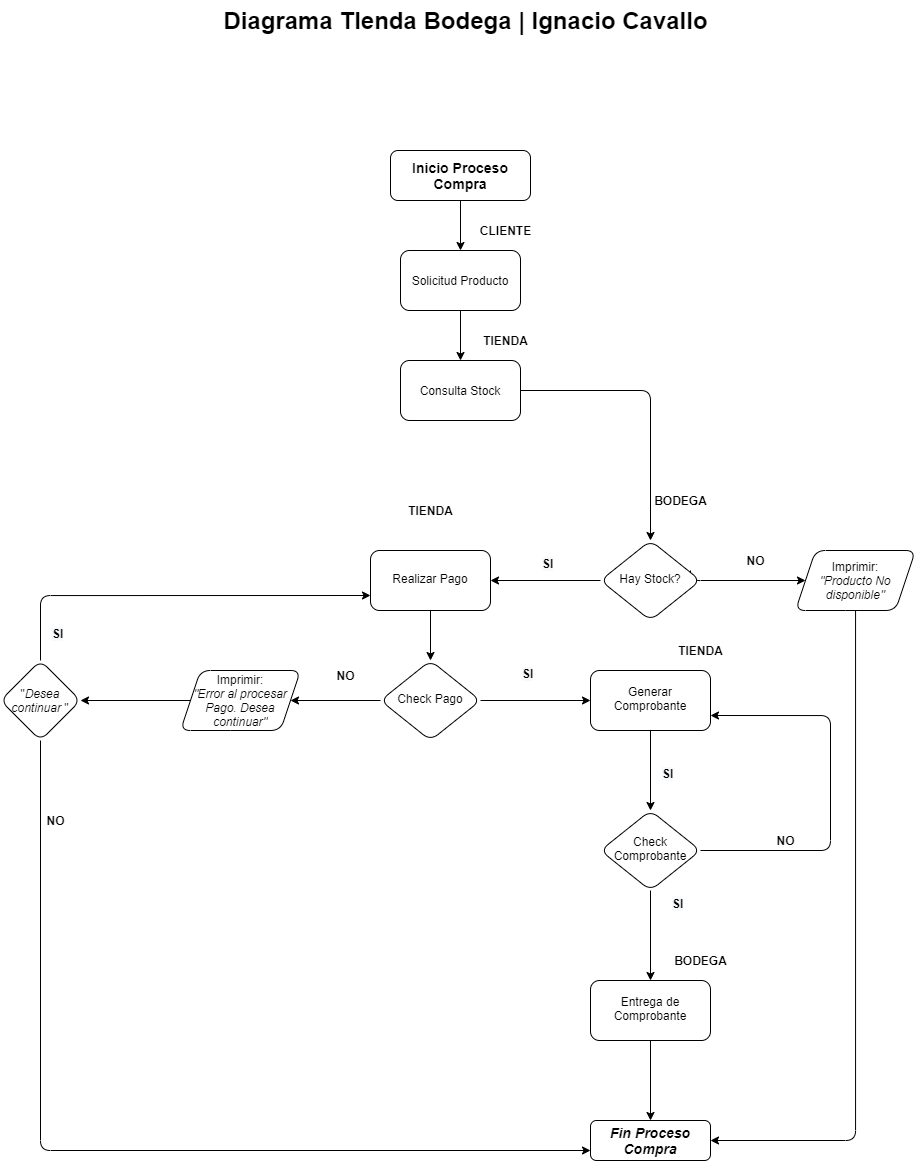

The diagram above was exported from draw.io. Its source (the exported page's mxGraphModel, read from the mxfile embedded in the PNG):
<mxGraphModel dx="2121" dy="688" grid="1" gridSize="10" guides="1" tooltips="1" connect="1" arrows="1" fold="1" page="1" pageScale="1" pageWidth="900" pageHeight="1600" math="0" shadow="0">
  <root>
    <mxCell id="WIyWlLk6GJQsqaUBKTNV-0" />
    <mxCell id="WIyWlLk6GJQsqaUBKTNV-1" parent="WIyWlLk6GJQsqaUBKTNV-0" />
    <mxCell id="VUzSS_kCdasjgLfnW907-1" value="" style="edgeStyle=orthogonalEdgeStyle;orthogonalLoop=1;jettySize=auto;html=1;" edge="1" parent="WIyWlLk6GJQsqaUBKTNV-1" source="WIyWlLk6GJQsqaUBKTNV-3" target="VUzSS_kCdasjgLfnW907-0">
      <mxGeometry relative="1" as="geometry" />
    </mxCell>
    <mxCell id="WIyWlLk6GJQsqaUBKTNV-3" value="&lt;h3&gt;Inicio Proceso Compra&lt;/h3&gt;" style="whiteSpace=wrap;html=1;fontSize=12;glass=0;strokeWidth=1;shadow=0;rounded=1;" parent="WIyWlLk6GJQsqaUBKTNV-1" vertex="1">
      <mxGeometry x="375" y="160" width="140" height="50" as="geometry" />
    </mxCell>
    <mxCell id="WIyWlLk6GJQsqaUBKTNV-4" value="Yes" style="html=1;jettySize=auto;orthogonalLoop=1;fontSize=11;endArrow=block;endFill=0;endSize=8;strokeWidth=1;shadow=0;labelBackgroundColor=none;edgeStyle=orthogonalEdgeStyle;" parent="WIyWlLk6GJQsqaUBKTNV-1" source="WIyWlLk6GJQsqaUBKTNV-6" edge="1">
      <mxGeometry y="20" relative="1" as="geometry">
        <mxPoint as="offset" />
        <mxPoint x="230" y="260" as="targetPoint" />
      </mxGeometry>
    </mxCell>
    <mxCell id="WIyWlLk6GJQsqaUBKTNV-5" value="No" style="edgeStyle=orthogonalEdgeStyle;html=1;jettySize=auto;orthogonalLoop=1;fontSize=11;endArrow=block;endFill=0;endSize=8;strokeWidth=1;shadow=0;labelBackgroundColor=none;" parent="WIyWlLk6GJQsqaUBKTNV-1" target="WIyWlLk6GJQsqaUBKTNV-7" edge="1">
      <mxGeometry y="10" relative="1" as="geometry">
        <mxPoint as="offset" />
        <mxPoint x="170" y="210" as="sourcePoint" />
      </mxGeometry>
    </mxCell>
    <mxCell id="WIyWlLk6GJQsqaUBKTNV-9" value="Yes" style="edgeStyle=orthogonalEdgeStyle;html=1;jettySize=auto;orthogonalLoop=1;fontSize=11;endArrow=block;endFill=0;endSize=8;strokeWidth=1;shadow=0;labelBackgroundColor=none;" parent="WIyWlLk6GJQsqaUBKTNV-1" source="WIyWlLk6GJQsqaUBKTNV-10" edge="1">
      <mxGeometry y="10" relative="1" as="geometry">
        <mxPoint as="offset" />
        <mxPoint x="320" y="330" as="targetPoint" />
      </mxGeometry>
    </mxCell>
    <mxCell id="VUzSS_kCdasjgLfnW907-4" value="" style="edgeStyle=orthogonalEdgeStyle;orthogonalLoop=1;jettySize=auto;html=1;" edge="1" parent="WIyWlLk6GJQsqaUBKTNV-1" source="VUzSS_kCdasjgLfnW907-0" target="VUzSS_kCdasjgLfnW907-3">
      <mxGeometry relative="1" as="geometry" />
    </mxCell>
    <mxCell id="VUzSS_kCdasjgLfnW907-0" value="Solicitud Producto" style="whiteSpace=wrap;html=1;rounded=1;" vertex="1" parent="WIyWlLk6GJQsqaUBKTNV-1">
      <mxGeometry x="385" y="260" width="120" height="60" as="geometry" />
    </mxCell>
    <mxCell id="VUzSS_kCdasjgLfnW907-2" value="CLIENTE" style="text;html=1;align=center;verticalAlign=middle;resizable=0;points=[];autosize=1;strokeColor=none;fontStyle=1;rounded=1;" vertex="1" parent="WIyWlLk6GJQsqaUBKTNV-1">
      <mxGeometry x="455" y="230" width="70" height="20" as="geometry" />
    </mxCell>
    <mxCell id="VUzSS_kCdasjgLfnW907-26" value="" style="edgeStyle=orthogonalEdgeStyle;orthogonalLoop=1;jettySize=auto;html=1;" edge="1" parent="WIyWlLk6GJQsqaUBKTNV-1" source="VUzSS_kCdasjgLfnW907-3" target="VUzSS_kCdasjgLfnW907-11">
      <mxGeometry relative="1" as="geometry" />
    </mxCell>
    <mxCell id="VUzSS_kCdasjgLfnW907-3" value="Consulta Stock" style="whiteSpace=wrap;html=1;rounded=1;" vertex="1" parent="WIyWlLk6GJQsqaUBKTNV-1">
      <mxGeometry x="385" y="370" width="120" height="60" as="geometry" />
    </mxCell>
    <mxCell id="VUzSS_kCdasjgLfnW907-5" value="TIENDA" style="text;html=1;align=center;verticalAlign=middle;resizable=0;points=[];autosize=1;strokeColor=none;fontStyle=1;rounded=1;" vertex="1" parent="WIyWlLk6GJQsqaUBKTNV-1">
      <mxGeometry x="460" y="340" width="60" height="20" as="geometry" />
    </mxCell>
    <mxCell id="VUzSS_kCdasjgLfnW907-9" value="" style="edgeStyle=orthogonalEdgeStyle;orthogonalLoop=1;jettySize=auto;html=1;" edge="1" parent="WIyWlLk6GJQsqaUBKTNV-1" target="VUzSS_kCdasjgLfnW907-8">
      <mxGeometry relative="1" as="geometry">
        <mxPoint x="675" y="580" as="sourcePoint" />
        <Array as="points">
          <mxPoint x="675" y="590" />
        </Array>
      </mxGeometry>
    </mxCell>
    <mxCell id="VUzSS_kCdasjgLfnW907-63" style="edgeStyle=orthogonalEdgeStyle;rounded=1;orthogonalLoop=1;jettySize=auto;html=1;entryX=1;entryY=0.5;entryDx=0;entryDy=0;" edge="1" parent="WIyWlLk6GJQsqaUBKTNV-1" source="VUzSS_kCdasjgLfnW907-8" target="VUzSS_kCdasjgLfnW907-23">
      <mxGeometry relative="1" as="geometry">
        <mxPoint x="855" y="1160" as="targetPoint" />
        <Array as="points">
          <mxPoint x="840" y="1150" />
        </Array>
      </mxGeometry>
    </mxCell>
    <mxCell id="VUzSS_kCdasjgLfnW907-8" value="Imprimir:&lt;br&gt;&lt;i&gt;&quot;Producto No disponible&quot;&lt;/i&gt;" style="shape=parallelogram;perimeter=parallelogramPerimeter;whiteSpace=wrap;html=1;fixedSize=1;rounded=1;" vertex="1" parent="WIyWlLk6GJQsqaUBKTNV-1">
      <mxGeometry x="780" y="560" width="120" height="60" as="geometry" />
    </mxCell>
    <mxCell id="VUzSS_kCdasjgLfnW907-10" value="NO" style="text;html=1;align=center;verticalAlign=middle;resizable=0;points=[];autosize=1;strokeColor=none;fontStyle=1;rounded=1;" vertex="1" parent="WIyWlLk6GJQsqaUBKTNV-1">
      <mxGeometry x="315" y="675" width="30" height="20" as="geometry" />
    </mxCell>
    <mxCell id="VUzSS_kCdasjgLfnW907-13" value="" style="edgeStyle=orthogonalEdgeStyle;orthogonalLoop=1;jettySize=auto;html=1;" edge="1" parent="WIyWlLk6GJQsqaUBKTNV-1" source="VUzSS_kCdasjgLfnW907-11" target="VUzSS_kCdasjgLfnW907-12">
      <mxGeometry relative="1" as="geometry" />
    </mxCell>
    <mxCell id="VUzSS_kCdasjgLfnW907-11" value="Hay Stock?" style="rhombus;whiteSpace=wrap;html=1;shadow=0;fontFamily=Helvetica;fontSize=12;align=center;strokeWidth=1;spacing=6;spacingTop=-4;rounded=1;" vertex="1" parent="WIyWlLk6GJQsqaUBKTNV-1">
      <mxGeometry x="585" y="550" width="100" height="80" as="geometry" />
    </mxCell>
    <mxCell id="VUzSS_kCdasjgLfnW907-18" value="" style="edgeStyle=orthogonalEdgeStyle;orthogonalLoop=1;jettySize=auto;html=1;" edge="1" parent="WIyWlLk6GJQsqaUBKTNV-1" source="VUzSS_kCdasjgLfnW907-12" target="VUzSS_kCdasjgLfnW907-16">
      <mxGeometry relative="1" as="geometry" />
    </mxCell>
    <mxCell id="VUzSS_kCdasjgLfnW907-12" value="Realizar Pago" style="whiteSpace=wrap;html=1;shadow=0;strokeWidth=1;spacing=6;spacingTop=-4;rounded=1;" vertex="1" parent="WIyWlLk6GJQsqaUBKTNV-1">
      <mxGeometry x="355" y="560" width="120" height="60" as="geometry" />
    </mxCell>
    <mxCell id="VUzSS_kCdasjgLfnW907-22" value="" style="edgeStyle=orthogonalEdgeStyle;orthogonalLoop=1;jettySize=auto;html=1;" edge="1" parent="WIyWlLk6GJQsqaUBKTNV-1" source="VUzSS_kCdasjgLfnW907-16" target="VUzSS_kCdasjgLfnW907-20">
      <mxGeometry relative="1" as="geometry" />
    </mxCell>
    <mxCell id="VUzSS_kCdasjgLfnW907-28" value="" style="edgeStyle=orthogonalEdgeStyle;orthogonalLoop=1;jettySize=auto;html=1;" edge="1" parent="WIyWlLk6GJQsqaUBKTNV-1" source="VUzSS_kCdasjgLfnW907-16" target="VUzSS_kCdasjgLfnW907-27">
      <mxGeometry relative="1" as="geometry" />
    </mxCell>
    <mxCell id="VUzSS_kCdasjgLfnW907-16" value="Check Pago" style="rhombus;whiteSpace=wrap;html=1;shadow=0;fontFamily=Helvetica;fontSize=12;align=center;strokeWidth=1;spacing=6;spacingTop=-4;rounded=1;" vertex="1" parent="WIyWlLk6GJQsqaUBKTNV-1">
      <mxGeometry x="365" y="670" width="100" height="80" as="geometry" />
    </mxCell>
    <mxCell id="VUzSS_kCdasjgLfnW907-19" value="BODEGA" style="text;html=1;align=center;verticalAlign=middle;resizable=0;points=[];autosize=1;strokeColor=none;fontStyle=1;rounded=1;" vertex="1" parent="WIyWlLk6GJQsqaUBKTNV-1">
      <mxGeometry x="630" y="500" width="70" height="20" as="geometry" />
    </mxCell>
    <mxCell id="VUzSS_kCdasjgLfnW907-51" value="" style="edgeStyle=orthogonalEdgeStyle;rounded=1;orthogonalLoop=1;jettySize=auto;html=1;" edge="1" parent="WIyWlLk6GJQsqaUBKTNV-1" source="VUzSS_kCdasjgLfnW907-20" target="VUzSS_kCdasjgLfnW907-50">
      <mxGeometry relative="1" as="geometry" />
    </mxCell>
    <mxCell id="VUzSS_kCdasjgLfnW907-20" value="Imprimir:&lt;br&gt;&lt;i&gt;&quot;Error al procesar Pago. Desea continuar&quot;&lt;/i&gt;" style="shape=parallelogram;perimeter=parallelogramPerimeter;whiteSpace=wrap;html=1;fixedSize=1;rounded=1;" vertex="1" parent="WIyWlLk6GJQsqaUBKTNV-1">
      <mxGeometry x="165" y="680" width="120" height="60" as="geometry" />
    </mxCell>
    <mxCell id="VUzSS_kCdasjgLfnW907-23" value="&lt;h3&gt;&lt;b&gt;&lt;i&gt;Fin Proceso Compra&lt;/i&gt;&lt;/b&gt;&lt;/h3&gt;" style="whiteSpace=wrap;html=1;fontSize=12;glass=0;strokeWidth=1;shadow=0;rounded=1;" vertex="1" parent="WIyWlLk6GJQsqaUBKTNV-1">
      <mxGeometry x="575" y="1130" width="120" height="40" as="geometry" />
    </mxCell>
    <mxCell id="VUzSS_kCdasjgLfnW907-24" value="&lt;span style=&quot;color: rgb(0 , 0 , 0) ; font-family: &amp;#34;helvetica&amp;#34; ; font-size: 12px ; font-style: normal ; font-weight: 700 ; letter-spacing: normal ; text-align: center ; text-indent: 0px ; text-transform: none ; word-spacing: 0px ; background-color: rgb(248 , 249 , 250) ; display: inline ; float: none&quot;&gt;SI&lt;/span&gt;" style="text;whiteSpace=wrap;html=1;rounded=1;" vertex="1" parent="WIyWlLk6GJQsqaUBKTNV-1">
      <mxGeometry x="525" y="560" width="40" height="30" as="geometry" />
    </mxCell>
    <mxCell id="VUzSS_kCdasjgLfnW907-35" value="" style="edgeStyle=orthogonalEdgeStyle;orthogonalLoop=1;jettySize=auto;html=1;" edge="1" parent="WIyWlLk6GJQsqaUBKTNV-1" source="VUzSS_kCdasjgLfnW907-27" target="VUzSS_kCdasjgLfnW907-34">
      <mxGeometry relative="1" as="geometry" />
    </mxCell>
    <mxCell id="VUzSS_kCdasjgLfnW907-27" value="Generar Comprobante" style="whiteSpace=wrap;html=1;shadow=0;strokeWidth=1;spacing=6;spacingTop=-4;rounded=1;" vertex="1" parent="WIyWlLk6GJQsqaUBKTNV-1">
      <mxGeometry x="575" y="680" width="120" height="60" as="geometry" />
    </mxCell>
    <mxCell id="VUzSS_kCdasjgLfnW907-29" value="&lt;span style=&quot;color: rgb(0 , 0 , 0) ; font-family: &amp;#34;helvetica&amp;#34; ; font-size: 12px ; font-style: normal ; font-weight: 700 ; letter-spacing: normal ; text-align: center ; text-indent: 0px ; text-transform: none ; word-spacing: 0px ; background-color: rgb(248 , 249 , 250) ; display: inline ; float: none&quot;&gt;SI&lt;/span&gt;" style="text;whiteSpace=wrap;html=1;rounded=1;" vertex="1" parent="WIyWlLk6GJQsqaUBKTNV-1">
      <mxGeometry x="505" y="670" width="40" height="30" as="geometry" />
    </mxCell>
    <mxCell id="VUzSS_kCdasjgLfnW907-41" value="" style="edgeStyle=orthogonalEdgeStyle;orthogonalLoop=1;jettySize=auto;html=1;" edge="1" parent="WIyWlLk6GJQsqaUBKTNV-1" source="VUzSS_kCdasjgLfnW907-34" target="VUzSS_kCdasjgLfnW907-40">
      <mxGeometry relative="1" as="geometry" />
    </mxCell>
    <mxCell id="VUzSS_kCdasjgLfnW907-43" value="" style="edgeStyle=orthogonalEdgeStyle;orthogonalLoop=1;jettySize=auto;html=1;entryX=1;entryY=0.75;entryDx=0;entryDy=0;" edge="1" parent="WIyWlLk6GJQsqaUBKTNV-1" source="VUzSS_kCdasjgLfnW907-34" target="VUzSS_kCdasjgLfnW907-27">
      <mxGeometry relative="1" as="geometry">
        <mxPoint x="835" y="710" as="targetPoint" />
        <Array as="points">
          <mxPoint x="815" y="860" />
          <mxPoint x="815" y="725" />
        </Array>
      </mxGeometry>
    </mxCell>
    <mxCell id="VUzSS_kCdasjgLfnW907-34" value="Check&lt;br&gt;Comprobante" style="rhombus;whiteSpace=wrap;html=1;shadow=0;fontFamily=Helvetica;fontSize=12;align=center;strokeWidth=1;spacing=6;spacingTop=-4;rounded=1;" vertex="1" parent="WIyWlLk6GJQsqaUBKTNV-1">
      <mxGeometry x="585" y="820" width="100" height="80" as="geometry" />
    </mxCell>
    <mxCell id="VUzSS_kCdasjgLfnW907-46" style="edgeStyle=orthogonalEdgeStyle;orthogonalLoop=1;jettySize=auto;html=1;entryX=0.5;entryY=0;entryDx=0;entryDy=0;" edge="1" parent="WIyWlLk6GJQsqaUBKTNV-1" source="VUzSS_kCdasjgLfnW907-40" target="VUzSS_kCdasjgLfnW907-23">
      <mxGeometry relative="1" as="geometry" />
    </mxCell>
    <mxCell id="VUzSS_kCdasjgLfnW907-40" value="Entrega de Comprobante" style="whiteSpace=wrap;html=1;shadow=0;strokeWidth=1;spacing=6;spacingTop=-4;rounded=1;" vertex="1" parent="WIyWlLk6GJQsqaUBKTNV-1">
      <mxGeometry x="575" y="990" width="120" height="60" as="geometry" />
    </mxCell>
    <mxCell id="VUzSS_kCdasjgLfnW907-44" value="NO" style="text;html=1;align=center;verticalAlign=middle;resizable=0;points=[];autosize=1;strokeColor=none;fontStyle=1;rounded=1;" vertex="1" parent="WIyWlLk6GJQsqaUBKTNV-1">
      <mxGeometry x="755" y="840" width="30" height="20" as="geometry" />
    </mxCell>
    <mxCell id="VUzSS_kCdasjgLfnW907-45" value="&lt;span style=&quot;color: rgb(0 , 0 , 0) ; font-family: &amp;#34;helvetica&amp;#34; ; font-size: 12px ; font-style: normal ; font-weight: 700 ; letter-spacing: normal ; text-align: center ; text-indent: 0px ; text-transform: none ; word-spacing: 0px ; background-color: rgb(248 , 249 , 250) ; display: inline ; float: none&quot;&gt;SI&lt;/span&gt;" style="text;whiteSpace=wrap;html=1;rounded=1;" vertex="1" parent="WIyWlLk6GJQsqaUBKTNV-1">
      <mxGeometry x="655" y="900" width="40" height="30" as="geometry" />
    </mxCell>
    <mxCell id="VUzSS_kCdasjgLfnW907-47" value="TIENDA" style="text;html=1;align=center;verticalAlign=middle;resizable=0;points=[];autosize=1;strokeColor=none;fontStyle=1;rounded=1;" vertex="1" parent="WIyWlLk6GJQsqaUBKTNV-1">
      <mxGeometry x="385" y="510" width="60" height="20" as="geometry" />
    </mxCell>
    <mxCell id="VUzSS_kCdasjgLfnW907-48" value="TIENDA" style="text;html=1;align=center;verticalAlign=middle;resizable=0;points=[];autosize=1;strokeColor=none;fontStyle=1;rounded=1;" vertex="1" parent="WIyWlLk6GJQsqaUBKTNV-1">
      <mxGeometry x="655" y="650" width="60" height="20" as="geometry" />
    </mxCell>
    <mxCell id="VUzSS_kCdasjgLfnW907-49" value="BODEGA" style="text;html=1;align=center;verticalAlign=middle;resizable=0;points=[];autosize=1;strokeColor=none;fontStyle=1;rounded=1;" vertex="1" parent="WIyWlLk6GJQsqaUBKTNV-1">
      <mxGeometry x="650" y="960" width="70" height="20" as="geometry" />
    </mxCell>
    <mxCell id="VUzSS_kCdasjgLfnW907-58" style="edgeStyle=orthogonalEdgeStyle;rounded=1;orthogonalLoop=1;jettySize=auto;html=1;entryX=0;entryY=0.75;entryDx=0;entryDy=0;" edge="1" parent="WIyWlLk6GJQsqaUBKTNV-1" source="VUzSS_kCdasjgLfnW907-50" target="VUzSS_kCdasjgLfnW907-12">
      <mxGeometry relative="1" as="geometry">
        <Array as="points">
          <mxPoint x="25" y="605" />
        </Array>
      </mxGeometry>
    </mxCell>
    <mxCell id="VUzSS_kCdasjgLfnW907-60" style="edgeStyle=orthogonalEdgeStyle;rounded=1;orthogonalLoop=1;jettySize=auto;html=1;entryX=0;entryY=0.75;entryDx=0;entryDy=0;" edge="1" parent="WIyWlLk6GJQsqaUBKTNV-1" source="VUzSS_kCdasjgLfnW907-50" target="VUzSS_kCdasjgLfnW907-23">
      <mxGeometry relative="1" as="geometry">
        <mxPoint x="25" y="1140" as="targetPoint" />
        <Array as="points">
          <mxPoint x="25" y="1160" />
        </Array>
      </mxGeometry>
    </mxCell>
    <mxCell id="VUzSS_kCdasjgLfnW907-50" value="&quot;&lt;i&gt;Desea continuar&lt;/i&gt;&amp;nbsp;&quot;" style="rhombus;whiteSpace=wrap;html=1;rounded=1;" vertex="1" parent="WIyWlLk6GJQsqaUBKTNV-1">
      <mxGeometry x="-15" y="670" width="80" height="80" as="geometry" />
    </mxCell>
    <mxCell id="VUzSS_kCdasjgLfnW907-59" value="&lt;span style=&quot;color: rgb(0 , 0 , 0) ; font-family: &amp;#34;helvetica&amp;#34; ; font-size: 12px ; font-style: normal ; font-weight: 700 ; letter-spacing: normal ; text-align: center ; text-indent: 0px ; text-transform: none ; word-spacing: 0px ; background-color: rgb(248 , 249 , 250) ; display: inline ; float: none&quot;&gt;SI&lt;/span&gt;" style="text;whiteSpace=wrap;html=1;rounded=1;" vertex="1" parent="WIyWlLk6GJQsqaUBKTNV-1">
      <mxGeometry x="645" y="770" width="40" height="30" as="geometry" />
    </mxCell>
    <mxCell id="VUzSS_kCdasjgLfnW907-61" value="NO" style="text;html=1;align=center;verticalAlign=middle;resizable=0;points=[];autosize=1;strokeColor=none;fontStyle=1;rounded=1;" vertex="1" parent="WIyWlLk6GJQsqaUBKTNV-1">
      <mxGeometry x="25" y="820" width="30" height="20" as="geometry" />
    </mxCell>
    <mxCell id="VUzSS_kCdasjgLfnW907-62" value="&lt;span style=&quot;color: rgb(0 , 0 , 0) ; font-family: &amp;#34;helvetica&amp;#34; ; font-size: 12px ; font-style: normal ; font-weight: 700 ; letter-spacing: normal ; text-align: center ; text-indent: 0px ; text-transform: none ; word-spacing: 0px ; background-color: rgb(248 , 249 , 250) ; display: inline ; float: none&quot;&gt;SI&lt;/span&gt;" style="text;whiteSpace=wrap;html=1;rounded=1;" vertex="1" parent="WIyWlLk6GJQsqaUBKTNV-1">
      <mxGeometry x="35" y="630" width="40" height="30" as="geometry" />
    </mxCell>
    <mxCell id="VUzSS_kCdasjgLfnW907-66" value="NO" style="text;html=1;align=center;verticalAlign=middle;resizable=0;points=[];autosize=1;strokeColor=none;fontStyle=1;rounded=1;" vertex="1" parent="WIyWlLk6GJQsqaUBKTNV-1">
      <mxGeometry x="725" y="560" width="30" height="20" as="geometry" />
    </mxCell>
    <mxCell id="VUzSS_kCdasjgLfnW907-67" value="Diagrama TIenda Bodega | Ignacio Cavallo" style="text;strokeColor=none;fillColor=none;html=1;fontSize=24;fontStyle=1;verticalAlign=middle;align=center;rounded=1;" vertex="1" parent="WIyWlLk6GJQsqaUBKTNV-1">
      <mxGeometry x="400" y="10" width="100" height="40" as="geometry" />
    </mxCell>
  </root>
</mxGraphModel>